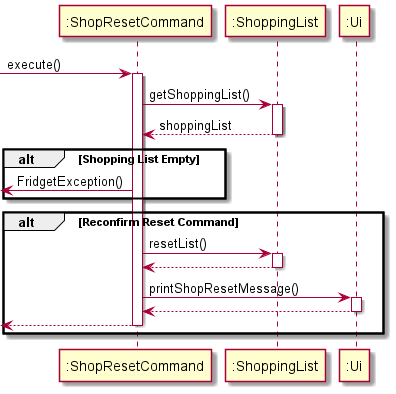

The diagram above was rendered by PlantUML. Its source (embedded in the PNG):
@startuml
'https://plantuml.com/sequence-diagram

-> ":ShopResetCommand": execute()
activate ":ShopResetCommand"

":ShopResetCommand" -> ":ShoppingList": getShoppingList()
activate ":ShoppingList"
":ShopResetCommand" <-- ":ShoppingList": shoppingList
deactivate ":ShoppingList"

alt Shopping List Empty
<- ":ShopResetCommand": FridgetException()
end

alt Reconfirm Reset Command

    ":ShopResetCommand" -> ":ShoppingList": resetList()
    activate ":ShoppingList"
    ":ShopResetCommand" <-- ":ShoppingList":
    deactivate ":ShoppingList"

    ":ShopResetCommand" -> ":Ui": printShopResetMessage()
    activate ":Ui"
    ":ShopResetCommand" <-- ":Ui"
    deactivate ":Ui"

    <-- ":ShopResetCommand"
    deactivate ":ShopResetCommand"
end
@enduml